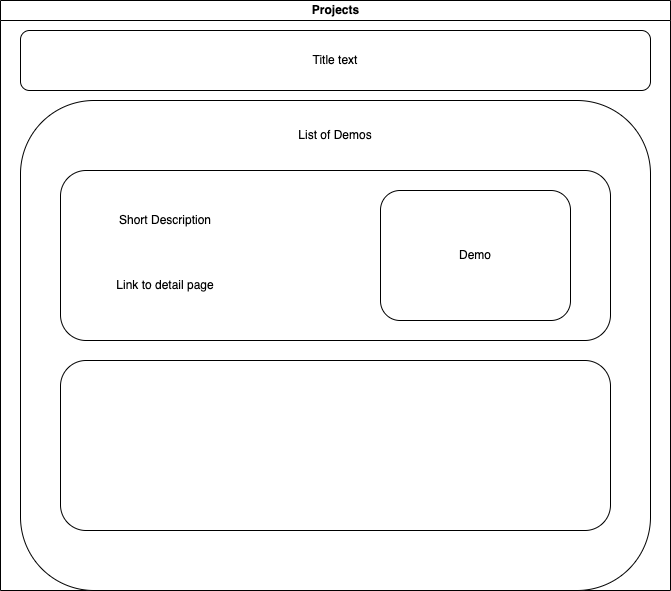

The diagram above was exported from draw.io. Its source (the exported page's mxGraphModel, read from the mxfile embedded in the PNG):
<mxGraphModel dx="954" dy="527" grid="1" gridSize="10" guides="1" tooltips="1" connect="1" arrows="1" fold="1" page="1" pageScale="1" pageWidth="827" pageHeight="1169" math="0" shadow="0">
  <root>
    <mxCell id="0" />
    <mxCell id="1" parent="0" />
    <mxCell id="dNxyNK7c78bLwvsdeMH5-11" value="Projects" style="swimlane;html=1;startSize=20;horizontal=1;containerType=tree;glass=0;" parent="1" vertex="1">
      <mxGeometry x="20" y="80" width="670" height="590" as="geometry" />
    </mxCell>
    <mxCell id="xS0HVj2wqX6dLfjsURX8-10" value="" style="rounded=1;whiteSpace=wrap;html=1;" vertex="1" parent="dNxyNK7c78bLwvsdeMH5-11">
      <mxGeometry x="20" y="30" width="630" height="60" as="geometry" />
    </mxCell>
    <mxCell id="xS0HVj2wqX6dLfjsURX8-11" value="Title text" style="text;html=1;strokeColor=none;fillColor=none;align=center;verticalAlign=middle;whiteSpace=wrap;rounded=0;" vertex="1" parent="dNxyNK7c78bLwvsdeMH5-11">
      <mxGeometry x="60" y="45" width="550" height="30" as="geometry" />
    </mxCell>
    <mxCell id="xS0HVj2wqX6dLfjsURX8-12" value="" style="rounded=1;whiteSpace=wrap;html=1;" vertex="1" parent="dNxyNK7c78bLwvsdeMH5-11">
      <mxGeometry x="20" y="100" width="630" height="490" as="geometry" />
    </mxCell>
    <mxCell id="xS0HVj2wqX6dLfjsURX8-35" value="List of Demos" style="text;html=1;strokeColor=none;fillColor=none;align=center;verticalAlign=middle;whiteSpace=wrap;rounded=0;" vertex="1" parent="dNxyNK7c78bLwvsdeMH5-11">
      <mxGeometry x="245" y="120" width="180" height="30" as="geometry" />
    </mxCell>
    <mxCell id="xS0HVj2wqX6dLfjsURX8-36" value="" style="rounded=1;whiteSpace=wrap;html=1;" vertex="1" parent="dNxyNK7c78bLwvsdeMH5-11">
      <mxGeometry x="60" y="170" width="550" height="170" as="geometry" />
    </mxCell>
    <mxCell id="xS0HVj2wqX6dLfjsURX8-37" value="" style="rounded=1;whiteSpace=wrap;html=1;" vertex="1" parent="dNxyNK7c78bLwvsdeMH5-11">
      <mxGeometry x="380" y="190" width="190" height="130" as="geometry" />
    </mxCell>
    <mxCell id="xS0HVj2wqX6dLfjsURX8-38" value="Short Description" style="text;html=1;strokeColor=none;fillColor=none;align=center;verticalAlign=middle;whiteSpace=wrap;rounded=0;" vertex="1" parent="dNxyNK7c78bLwvsdeMH5-11">
      <mxGeometry x="100" y="200" width="130" height="40" as="geometry" />
    </mxCell>
    <mxCell id="xS0HVj2wqX6dLfjsURX8-39" value="Link to detail page" style="text;html=1;strokeColor=none;fillColor=none;align=center;verticalAlign=middle;whiteSpace=wrap;rounded=0;" vertex="1" parent="dNxyNK7c78bLwvsdeMH5-11">
      <mxGeometry x="110" y="270" width="110" height="30" as="geometry" />
    </mxCell>
    <mxCell id="xS0HVj2wqX6dLfjsURX8-40" value="Demo" style="text;html=1;strokeColor=none;fillColor=none;align=center;verticalAlign=middle;whiteSpace=wrap;rounded=0;" vertex="1" parent="dNxyNK7c78bLwvsdeMH5-11">
      <mxGeometry x="445" y="240" width="60" height="30" as="geometry" />
    </mxCell>
    <mxCell id="xS0HVj2wqX6dLfjsURX8-41" value="" style="rounded=1;whiteSpace=wrap;html=1;" vertex="1" parent="dNxyNK7c78bLwvsdeMH5-11">
      <mxGeometry x="60" y="360" width="550" height="170" as="geometry" />
    </mxCell>
  </root>
</mxGraphModel>